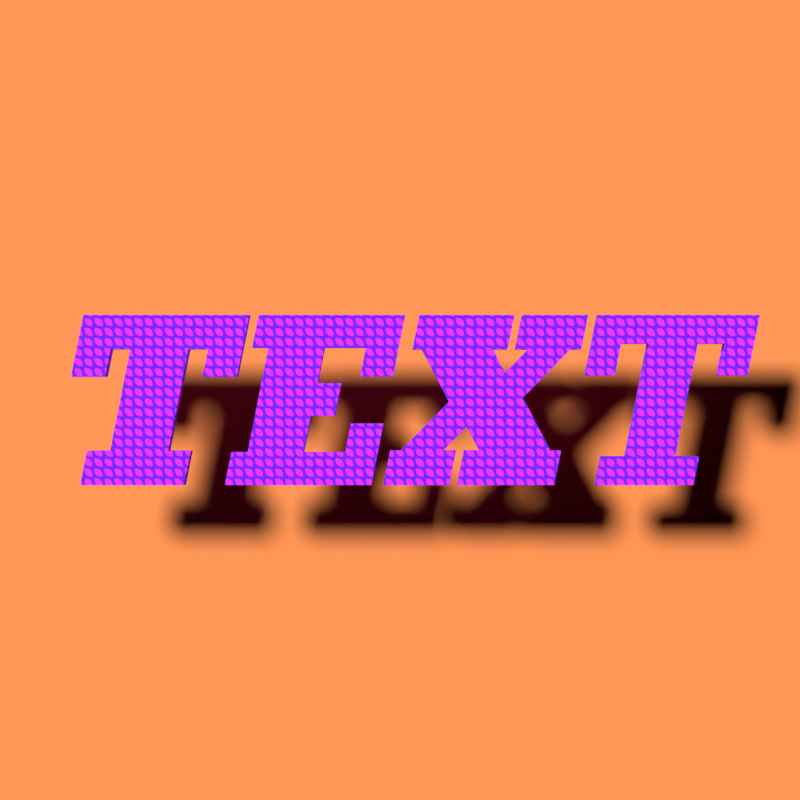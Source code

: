 # Source: varfont_text2.blend  (saved by Blender 5.0.119; exported with 4.5.12 LTS)
import bpy
from mathutils import Matrix  # noqa: F401  (used for matrix-valued properties, if any)

bpy.ops.wm.read_factory_settings(use_empty=True)
scene = bpy.context.scene
scene.name = 'Scene'

# ---- collections
col_collection = bpy.data.collections.new('Collection'); scene.collection.children.link(col_collection)

# ---- materials (node trees are filled in below, after node groups)
mat_material_001 = bpy.data.materials.new('Material.001')
mat_material_002 = bpy.data.materials.new('Material.002')
mat_mirror = bpy.data.materials.new('Mirror')
mat_mirror.use_backface_culling_lightprobe_volume = False

# ---- material node trees
mat_material_001.use_nodes = True; mat_material_001.node_tree.nodes.clear()
_N = mat_material_001.node_tree.nodes; _L = mat_material_001.node_tree.links
n0 = _N.new('ShaderNodeBsdfPrincipled'); n0.name = 'Principled BSDF'; n0.location = (-108, 100)
n0.inputs[2].default_value = 0.9356
n1 = _N.new('ShaderNodeOutputMaterial'); n1.name = 'Material Output'; n1.location = (292, 100)
n2 = _N.new('ShaderNodeTexMagic'); n2.name = 'Magic Texture'; n2.location = (-579, 15)
n3 = _N.new('ShaderNodeValToRGB'); n3.name = 'Color Ramp'; n3.location = (-384, 64)
while len(n3.color_ramp.elements) > 1: n3.color_ramp.elements.remove(n3.color_ramp.elements[-1])
n3.color_ramp.elements[0].position = 0.4918; n3.color_ramp.elements[0].color = (0.681, 0.01526, 1.0, 1.0)
_e = n3.color_ramp.elements.new(0.5263); _e.color = (0.1419, 0.002832, 1.0, 1.0)
n4 = _N.new('ShaderNodeMapping'); n4.name = 'Mapping'; n4.location = (-759, -25)
n5 = _N.new('ShaderNodeTexCoord'); n5.name = 'Texture Coordinate'; n5.location = (-990, -28)
_L.new(n0.outputs[0], n1.inputs[0])
_L.new(n2.outputs[0], n3.inputs[0])
_L.new(n3.outputs[0], n0.inputs[0])
_L.new(n4.outputs[0], n2.inputs[0])
_L.new(n5.outputs[3], n4.inputs[0])
n1.is_active_output = True
mat_material_002.use_nodes = True; mat_material_002.node_tree.nodes.clear()
_N = mat_material_002.node_tree.nodes; _L = mat_material_002.node_tree.links
n0 = _N.new('ShaderNodeBsdfPrincipled'); n0.name = 'Principled BSDF'; n0.location = (-200, 100)
n0.inputs[0].default_value = (0.8, 0.2322, 0.05956, 1.0)
n0.inputs[2].default_value = 0.9356
n1 = _N.new('ShaderNodeOutputMaterial'); n1.name = 'Material Output'; n1.location = (200, 100)
n2 = _N.new('ShaderNodeTexMagic'); n2.name = 'Magic Texture'; n2.location = (-571, 0)
_L.new(n0.outputs[0], n1.inputs[0])
n1.is_active_output = True
mat_mirror.use_nodes = True; mat_mirror.node_tree.nodes.clear()
_N = mat_mirror.node_tree.nodes; _L = mat_mirror.node_tree.links
n0 = _N.new('ShaderNodeSeparateXYZ'); n0.name = 'Separate XYZ'; n0.location = (-1025, -281)
n1 = _N.new('ShaderNodeVectorMath'); n1.name = 'Vector Math'; n1.location = (-1217, -307)
n1.operation = 'SCALE'
n1.inputs[3].default_value = 6.283
n2 = _N.new('ShaderNodeTexCoord'); n2.name = 'Texture Coordinate.001'; n2.location = (-1657, -359)
n3 = _N.new('ShaderNodeMapping'); n3.name = 'Mapping.001'; n3.location = (-1437, -374)
n4 = _N.new('ShaderNodeTexNoise'); n4.name = 'Noise Texture.001'; n4.location = (-395, -254)
n4.noise_dimensions = '4D'
n4.inputs[2].default_value = 0.3
n4.inputs[3].default_value = 0.0
n4.inputs[4].default_value = 0.0
n4.inputs[8].default_value = 5.0
n5 = _N.new('ShaderNodeTexVoronoi'); n5.name = 'Voronoi Texture'; n5.location = (-389, -535)
n5.voronoi_dimensions = '4D'
n5.inputs[2].default_value = 1.0
n6 = _N.new('ShaderNodeMix'); n6.name = 'Mix'; n6.location = (-208, -365)
n6.data_type = 'RGBA'
n6.blend_type = 'LIGHTEN'
n6.inputs[0].default_value = 1.0
n7 = _N.new('ShaderNodeMath'); n7.name = 'Math.001'; n7.location = (-790, -400)
n7.operation = 'SINE'
n7.inputs[2].default_value = 0.0
n8 = _N.new('ShaderNodeMath'); n8.name = 'Math'; n8.location = (-791, -110)
n8.operation = 'SINE'
n8.inputs[2].default_value = 0.0
n9 = _N.new('ShaderNodeMath'); n9.name = 'Math.002'; n9.location = (-798, -259)
n9.operation = 'COSINE'
n9.inputs[2].default_value = 0.0
n10 = _N.new('ShaderNodeMath'); n10.name = 'Math.003'; n10.location = (-791, -544)
n10.operation = 'COSINE'
n10.inputs[2].default_value = 0.0
n11 = _N.new('ShaderNodeCombineXYZ'); n11.name = 'Combine XYZ'; n11.location = (-595, -221)
n12 = _N.new('ShaderNodeOutputMaterial'); n12.name = 'Material Output'; n12.location = (489, 214)
n13 = _N.new('ShaderNodeBsdfAnisotropic'); n13.name = 'Glossy BSDF'; n13.location = (300, 207)
n13.distribution = 'GGX'
n13.inputs[1].default_value = 0.0
n14 = _N.new('ShaderNodeBump'); n14.name = 'Bump'; n14.location = (122, 189)
n14.inputs[0].default_value = 0.5
n14.inputs[1].default_value = 1.0
n14.inputs[2].default_value = 1.0
n15 = _N.new('ShaderNodeTexNoise'); n15.name = 'Noise Texture'; n15.location = (-54, 172)
n15.inputs[2].default_value = 1.0
n16 = _N.new('ShaderNodeMapping'); n16.name = 'Mapping'; n16.location = (-234, 177)
n17 = _N.new('ShaderNodeTexCoord'); n17.name = 'Texture Coordinate'; n17.location = (-427, 160)
n18 = _N.new('ShaderNodeBump'); n18.name = 'Bump.001'; n18.location = (-28, -440)
n18.inputs[1].default_value = 9.0
n18.inputs[2].default_value = 1.0
_L.new(n13.outputs[0], n12.inputs[0])
_L.new(n14.outputs[0], n13.inputs[4])
_L.new(n15.outputs[0], n14.inputs[3])
_L.new(n17.outputs[0], n16.inputs[0])
_L.new(n16.outputs[0], n15.inputs[0])
_L.new(n11.outputs[0], n4.inputs[0])
_L.new(n0.outputs[0], n8.inputs[0])
_L.new(n0.outputs[0], n9.inputs[0])
_L.new(n0.outputs[1], n7.inputs[0])
_L.new(n0.outputs[1], n10.inputs[0])
_L.new(n7.outputs[0], n11.inputs[2])
_L.new(n10.outputs[0], n4.inputs[1])
_L.new(n1.outputs[0], n0.inputs[0])
_L.new(n2.outputs[0], n3.inputs[0])
_L.new(n8.outputs[0], n11.inputs[0])
_L.new(n9.outputs[0], n11.inputs[1])
_L.new(n3.outputs[0], n1.inputs[0])
_L.new(n10.outputs[0], n5.inputs[1])
_L.new(n11.outputs[0], n5.inputs[0])
_L.new(n4.outputs[0], n6.inputs[6])
_L.new(n5.outputs[0], n6.inputs[7])
_L.new(n6.outputs[2], n18.inputs[3])
n12.is_active_output = True

# ---- world
world_world = bpy.data.worlds.new('World'); scene.world = world_world
world_world.use_nodes = True; world_world.node_tree.nodes.clear()
_N = world_world.node_tree.nodes; _L = world_world.node_tree.links
n0 = _N.new('ShaderNodeOutputWorld'); n0.name = 'World Output'; n0.location = (300, 300)
n1 = _N.new('ShaderNodeBackground'); n1.name = 'Background'; n1.location = (10, 300)
n1.inputs[0].default_value = (0.0, 0.0, 0.0, 1.0)
_L.new(n1.outputs[0], n0.inputs[0])
n0.is_active_output = True
world_world.color = (0.05088, 0.05088, 0.05088)
world_world.use_sun_shadow = False
world_world.sun_shadow_jitter_overblur = 0.0

# ---- cameras
cam_camera = bpy.data.cameras.new('Camera')
cam_camera.clip_end = 100.0
cam_camera.lens = 75.0
cam_camera.ortho_scale = 7.314
cam_camera.dof.focus_distance = 22.5
cam_camera.dof.aperture_fstop = 1.5

# ---- lights
light_light = bpy.data.lights.new('Light', 'SUN')
light_light.transmission_factor = 0.0
light_light.cutoff_distance = 30.0
light_light.angle = 0.1993
light_light.energy = 1.0
light_light.shadow_buffer_clip_start = 1.001
light_light.shadow_soft_size = 0.1
light_light.shadow_cascade_max_distance = 1000.0
light_light.use_nodes = True; light_light.node_tree.nodes.clear()
_N = light_light.node_tree.nodes; _L = light_light.node_tree.links
n0 = _N.new('ShaderNodeOutputLight'); n0.name = 'Light Output'; n0.location = (300, 300)
n1 = _N.new('ShaderNodeEmission'); n1.name = 'Emission'; n1.location = (10, 300)
n1.inputs[1].default_value = 5.0
_L.new(n1.outputs[0], n0.inputs[0])
n0.is_active_output = True

# ---- meshes
me_plane_001 = bpy.data.meshes.new('Plane.001')
me_plane_001.from_pydata([(-1.0, -1.0, 0.0), (1.0, -1.0, 0.0), (-1.0, 1.0, 0.0), (1.0, 1.0, 0.0)], [], [(0, 1, 3, 2)])
_uv = me_plane_001.uv_layers.new(name='UVMap')
_uv.uv.foreach_set('vector', [0.0, 0.0, 1.0, 0.0, 1.0, 1.0, 0.0, 1.0])
me_plane_001.materials.append(mat_material_002)
me_plane_001.update()
me_plane = bpy.data.meshes.new('Plane')
me_plane.from_pydata([(-1.0, -1.0, 0.0), (1.0, -1.0, 0.0), (-1.0, 1.0, 0.0), (1.0, 1.0, 0.0)], [], [(0, 1, 3, 2)])
_uv = me_plane.uv_layers.new(name='UVMap')
_uv.uv.foreach_set('vector', [0.0, 0.0, 1.0, 0.0, 1.0, 1.0, 0.0, 1.0])
me_plane.materials.append(mat_mirror)
me_plane.use_remesh_fix_poles = True
me_plane.use_remesh_preserve_attributes = False
me_plane.update()

# ---- curves / text
cu_b_ziercurve_001 = bpy.data.curves.new('BézierCurve.001', 'CURVE')
cu_b_ziercurve_001.dimensions = '2D'
_sp = cu_b_ziercurve_001.splines.new('BEZIER'); _sp.bezier_points.add(29)
_sp.bezier_points.foreach_set('co', [0.2431, 1.065, 0.0, 0.1563, 0.634, 0.0, 0.2765, 0.634, 0.0, 0.6158, -0.02357, 0.0, 0.01199, -0.634, 0.0, -0.1232, -0.634, 0.0, -0.2099, -1.065, 0.0, 0.6143, -1.065, 0.0, 0.701, -0.634, 0.0, 0.5387, -0.634, 0.0, 0.8284, -0.3381, 0.0, 0.8425, -0.3381, 0.0, 0.9975, -0.634, 0.0, 0.8051, -0.634, 0.0, 0.7183, -1.065, 0.0, 1.929, -1.065, 0.0, 2.016, -0.634, 0.0, 1.883, -0.634, 0.0, 1.539, 0.02746, 0.0, 2.133, 0.634, 0.0, 2.268, 0.634, 0.0, 2.355, 1.065, 0.0, 1.536, 1.065, 0.0, 1.45, 0.634, 0.0, 1.609, 0.634, 0.0, 1.328, 0.3443, 0.0, 1.313, 0.3443, 0.0, 1.162, 0.634, 0.0, 1.346, 0.634, 0.0, 1.433, 1.065, 0.0])
_sp.bezier_points.foreach_set('handle_left', [0.2431, 1.065, 0.0, 0.1563, 0.634, 0.0, 0.2765, 0.634, 0.0, 0.6158, -0.02357, 0.0, 0.01199, -0.634, 0.0, -0.1232, -0.634, 0.0, -0.2099, -1.065, 0.0, 0.6143, -1.065, 0.0, 0.701, -0.634, 0.0, 0.5387, -0.634, 0.0, 0.8284, -0.3381, 0.0, 0.8425, -0.3381, 0.0, 0.9975, -0.634, 0.0, 0.8051, -0.634, 0.0, 0.7183, -1.065, 0.0, 1.929, -1.065, 0.0, 2.016, -0.634, 0.0, 1.883, -0.634, 0.0, 1.539, 0.02746, 0.0, 2.133, 0.634, 0.0, 2.268, 0.634, 0.0, 2.355, 1.065, 0.0, 1.536, 1.065, 0.0, 1.45, 0.634, 0.0, 1.609, 0.634, 0.0, 1.328, 0.3443, 0.0, 1.313, 0.3443, 0.0, 1.162, 0.634, 0.0, 1.346, 0.634, 0.0, 1.433, 1.065, 0.0])
_sp.bezier_points.foreach_set('handle_right', [0.2431, 1.065, 0.0, 0.1563, 0.634, 0.0, 0.2765, 0.634, 0.0, 0.6158, -0.02357, 0.0, 0.01199, -0.634, 0.0, -0.1232, -0.634, 0.0, -0.2099, -1.065, 0.0, 0.6143, -1.065, 0.0, 0.701, -0.634, 0.0, 0.5387, -0.634, 0.0, 0.8284, -0.3381, 0.0, 0.8425, -0.3381, 0.0, 0.9975, -0.634, 0.0, 0.8051, -0.634, 0.0, 0.7183, -1.065, 0.0, 1.929, -1.065, 0.0, 2.016, -0.634, 0.0, 1.883, -0.634, 0.0, 1.539, 0.02746, 0.0, 2.133, 0.634, 0.0, 2.268, 0.634, 0.0, 2.355, 1.065, 0.0, 1.536, 1.065, 0.0, 1.45, 0.634, 0.0, 1.609, 0.634, 0.0, 1.328, 0.3443, 0.0, 1.313, 0.3443, 0.0, 1.162, 0.634, 0.0, 1.346, 0.634, 0.0, 1.433, 1.065, 0.0])
_sp.use_cyclic_u = True
_sp = cu_b_ziercurve_001.splines.new('BEZIER'); _sp.bezier_points.add(19)
_sp.bezier_points.foreach_set('co', [-1.208, -0.6558, 0.0, -1.117, -0.1966, 0.0, -0.8176, -0.1966, 0.0, -0.7352, 0.2098, 0.0, -1.034, 0.2098, 0.0, -0.9467, 0.6558, 0.0, -0.4279, 0.6558, 0.0, -0.4974, 0.2963, 0.0, -0.0878, 0.2963, 0.0, 0.0641, 1.065, 0.0, -1.768, 1.065, 0.0, -1.85, 0.6558, 0.0, -1.647, 0.6558, 0.0, -1.908, -0.6558, 0.0, -2.111, -0.6558, 0.0, -2.194, -1.065, 0.0, -0.3591, -1.065, 0.0, -0.207, -0.2963, 0.0, -0.6166, -0.2963, 0.0, -0.6863, -0.6558, 0.0])
_sp.bezier_points.foreach_set('handle_left', [-1.208, -0.6558, 0.0, -1.117, -0.1966, 0.0, -0.8176, -0.1966, 0.0, -0.7352, 0.2098, 0.0, -1.034, 0.2098, 0.0, -0.9467, 0.6558, 0.0, -0.4279, 0.6558, 0.0, -0.4974, 0.2963, 0.0, -0.0878, 0.2963, 0.0, 0.0641, 1.065, 0.0, -1.768, 1.065, 0.0, -1.85, 0.6558, 0.0, -1.647, 0.6558, 0.0, -1.908, -0.6558, 0.0, -2.111, -0.6558, 0.0, -2.194, -1.065, 0.0, -0.3591, -1.065, 0.0, -0.207, -0.2963, 0.0, -0.6166, -0.2963, 0.0, -0.6863, -0.6558, 0.0])
_sp.bezier_points.foreach_set('handle_right', [-1.208, -0.6558, 0.0, -1.117, -0.1966, 0.0, -0.8176, -0.1966, 0.0, -0.7352, 0.2098, 0.0, -1.034, 0.2098, 0.0, -0.9467, 0.6558, 0.0, -0.4279, 0.6558, 0.0, -0.4974, 0.2963, 0.0, -0.0878, 0.2963, 0.0, 0.0641, 1.065, 0.0, -1.768, 1.065, 0.0, -1.85, 0.6558, 0.0, -1.647, 0.6558, 0.0, -1.908, -0.6558, 0.0, -2.111, -0.6558, 0.0, -2.194, -1.065, 0.0, -0.3591, -1.065, 0.0, -0.207, -0.2963, 0.0, -0.6166, -0.2963, 0.0, -0.6863, -0.6558, 0.0])
_sp.use_cyclic_u = True
_sp = cu_b_ziercurve_001.splines.new('BEZIER'); _sp.bezier_points.add(15)
_sp.bezier_points.foreach_set('co', [-2.901, -0.6375, 0.0, -2.647, 0.6375, 0.0, -2.401, 0.6375, 0.0, -2.47, 0.2921, 0.0, -2.043, 0.2921, 0.0, -1.887, 1.065, 0.0, -3.962, 1.065, 0.0, -4.118, 0.2921, 0.0, -3.691, 0.2921, 0.0, -3.621, 0.6375, 0.0, -3.375, 0.6375, 0.0, -3.628, -0.6375, 0.0, -3.917, -0.6375, 0.0, -4.003, -1.065, 0.0, -2.704, -1.065, 0.0, -2.618, -0.6375, 0.0])
_sp.bezier_points.foreach_set('handle_left', [-2.901, -0.6375, 0.0, -2.647, 0.6375, 0.0, -2.401, 0.6375, 0.0, -2.47, 0.2921, 0.0, -2.043, 0.2921, 0.0, -1.887, 1.065, 0.0, -3.962, 1.065, 0.0, -4.118, 0.2921, 0.0, -3.691, 0.2921, 0.0, -3.621, 0.6375, 0.0, -3.375, 0.6375, 0.0, -3.628, -0.6375, 0.0, -3.917, -0.6375, 0.0, -4.003, -1.065, 0.0, -2.704, -1.065, 0.0, -2.618, -0.6375, 0.0])
_sp.bezier_points.foreach_set('handle_right', [-2.901, -0.6375, 0.0, -2.647, 0.6375, 0.0, -2.401, 0.6375, 0.0, -2.47, 0.2921, 0.0, -2.043, 0.2921, 0.0, -1.887, 1.065, 0.0, -3.962, 1.065, 0.0, -4.118, 0.2921, 0.0, -3.691, 0.2921, 0.0, -3.621, 0.6375, 0.0, -3.375, 0.6375, 0.0, -3.628, -0.6375, 0.0, -3.917, -0.6375, 0.0, -4.003, -1.065, 0.0, -2.704, -1.065, 0.0, -2.618, -0.6375, 0.0])
_sp.use_cyclic_u = True
_sp = cu_b_ziercurve_001.splines.new('BEZIER'); _sp.bezier_points.add(15)
_sp.bezier_points.foreach_set('co', [3.445, -0.7071, 0.0, 3.727, 0.7071, 0.0, 4.073, 0.7071, 0.0, 3.993, 0.3083, 0.0, 4.351, 0.3083, 0.0, 4.504, 1.065, 0.0, 2.482, 1.065, 0.0, 2.329, 0.3083, 0.0, 2.688, 0.3083, 0.0, 2.768, 0.7071, 0.0, 3.114, 0.7071, 0.0, 2.833, -0.7071, 0.0, 2.529, -0.7071, 0.0, 2.457, -1.065, 0.0, 3.672, -1.065, 0.0, 3.744, -0.7071, 0.0])
_sp.bezier_points.foreach_set('handle_left', [3.445, -0.7071, 0.0, 3.727, 0.7071, 0.0, 4.073, 0.7071, 0.0, 3.993, 0.3083, 0.0, 4.351, 0.3083, 0.0, 4.504, 1.065, 0.0, 2.482, 1.065, 0.0, 2.329, 0.3083, 0.0, 2.688, 0.3083, 0.0, 2.768, 0.7071, 0.0, 3.114, 0.7071, 0.0, 2.833, -0.7071, 0.0, 2.529, -0.7071, 0.0, 2.457, -1.065, 0.0, 3.672, -1.065, 0.0, 3.744, -0.7071, 0.0])
_sp.bezier_points.foreach_set('handle_right', [3.445, -0.7071, 0.0, 3.727, 0.7071, 0.0, 4.073, 0.7071, 0.0, 3.993, 0.3083, 0.0, 4.351, 0.3083, 0.0, 4.504, 1.065, 0.0, 2.482, 1.065, 0.0, 2.329, 0.3083, 0.0, 2.688, 0.3083, 0.0, 2.768, 0.7071, 0.0, 3.114, 0.7071, 0.0, 2.833, -0.7071, 0.0, 2.529, -0.7071, 0.0, 2.457, -1.065, 0.0, 3.672, -1.065, 0.0, 3.744, -0.7071, 0.0])
_sp.use_cyclic_u = True
cu_b_ziercurve_001.materials.append(mat_material_001)
cu_b_ziercurve_001.use_path = True
cu_b_ziercurve_001.extrude = 0.1
cu_b_ziercurve_001.fill_mode = 'BOTH'

# ---- objects
ob_st2_text = bpy.data.objects.new('ST2:TEXT', cu_b_ziercurve_001)
ob_plane = bpy.data.objects.new('Plane', me_plane_001)
ob_light = bpy.data.objects.new('Light', light_light)
ob_camera = bpy.data.objects.new('Camera', cam_camera)
ob_mirror = bpy.data.objects.new('Mirror', me_plane)

# ---- transforms, parenting, visibility, modifiers, constraints
ob_st2_text.location = (0.0, 0.0, 1.541)
ob_plane.location = (0.0, 0.0, 0.0)
ob_plane.scale = (6.37, 6.37, 6.37)
ob_light.location = (-2.616, 12.15, 9.884)
ob_light.rotation_euler = (0.6503, 0.05522, 3.956)
ob_light.lock_rotations_4d = False
ob_light.empty_display_type = 'ARROWS'
ob_light.color = (0.0, 0.0, 0.0, 0.0)
ob_light.lineart.crease_threshold = 0.0
ob_camera.location = (0.0, 0.0, 22.5)
ob_camera.lock_rotations_4d = False
ob_camera.empty_display_type = 'ARROWS'
ob_camera.color = (0.0, 0.0, 0.0, 0.0)
ob_camera.display_type = 'WIRE'
ob_camera.lineart.crease_threshold = 0.0
ob_mirror.location = (5.4, 5.4, 5.4)
ob_mirror.rotation_euler = (0.7854, 0.0, 0.0)
ob_mirror.scale = (5.4, 10.0, 1.0)
ob_mirror.hide_render = True

# ---- collection membership
scene.collection.objects.link(ob_st2_text)
scene.collection.objects.link(ob_plane)
col_collection.objects.link(ob_light)
col_collection.objects.link(ob_camera)
col_collection.objects.link(ob_mirror)

# ---- scene / render settings (as saved in the file)
scene.camera = ob_camera
scene.frame_start = 0; scene.frame_end = 60; scene.frame_set(28)
scene.render.engine = 'CYCLES'
scene.render.image_settings.color_mode = 'RGB'
scene.render.resolution_x = 1080
scene.render.fps_base = 1.001
scene.render.use_border = True
scene.render.use_sequencer = False
scene.render.use_render_cache = True
scene.render.bake_bias = 0.0
scene.render.bake_samples = 0
scene.cycles.use_denoising = False
scene.cycles.samples = 32
scene.view_settings.look = 'Medium High Contrast'
scene.view_settings.view_transform = 'Standard'
bpy.context.view_layer.update()
